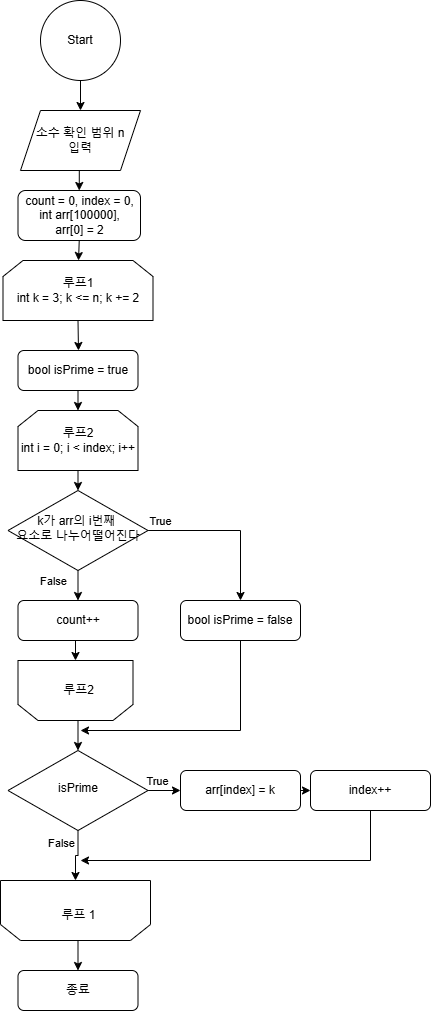

The diagram above was exported from draw.io. Its source (the exported page's mxGraphModel, read from the mxfile embedded in the PNG):
<mxGraphModel dx="1085" dy="1795" grid="1" gridSize="10" guides="1" tooltips="1" connect="1" arrows="1" fold="1" page="1" pageScale="1" pageWidth="827" pageHeight="1169" background="#ffffff" math="0" shadow="0">
  <root>
    <mxCell id="WIyWlLk6GJQsqaUBKTNV-0" />
    <mxCell id="WIyWlLk6GJQsqaUBKTNV-1" parent="WIyWlLk6GJQsqaUBKTNV-0" />
    <mxCell id="Y-3tPnoOPrftIA5f24tM-4" style="edgeStyle=orthogonalEdgeStyle;rounded=0;orthogonalLoop=1;jettySize=auto;html=1;exitX=0.5;exitY=1;exitDx=0;exitDy=0;entryX=0.5;entryY=0;entryDx=0;entryDy=0;" edge="1" parent="WIyWlLk6GJQsqaUBKTNV-1" source="Y-3tPnoOPrftIA5f24tM-1" target="Y-3tPnoOPrftIA5f24tM-3">
      <mxGeometry relative="1" as="geometry" />
    </mxCell>
    <mxCell id="Y-3tPnoOPrftIA5f24tM-1" value="Start" style="ellipse;whiteSpace=wrap;html=1;aspect=fixed;" vertex="1" parent="WIyWlLk6GJQsqaUBKTNV-1">
      <mxGeometry x="180" y="-110" width="80" height="80" as="geometry" />
    </mxCell>
    <mxCell id="Y-3tPnoOPrftIA5f24tM-84" style="edgeStyle=orthogonalEdgeStyle;rounded=0;orthogonalLoop=1;jettySize=auto;html=1;exitX=0.5;exitY=1;exitDx=0;exitDy=0;entryX=0.5;entryY=0;entryDx=0;entryDy=0;" edge="1" parent="WIyWlLk6GJQsqaUBKTNV-1" source="Y-3tPnoOPrftIA5f24tM-3" target="Y-3tPnoOPrftIA5f24tM-83">
      <mxGeometry relative="1" as="geometry" />
    </mxCell>
    <mxCell id="Y-3tPnoOPrftIA5f24tM-3" value="소수 확인 범위 n&lt;div&gt;입력&lt;/div&gt;" style="shape=parallelogram;perimeter=parallelogramPerimeter;whiteSpace=wrap;html=1;fixedSize=1;" vertex="1" parent="WIyWlLk6GJQsqaUBKTNV-1">
      <mxGeometry x="160" width="120" height="60" as="geometry" />
    </mxCell>
    <mxCell id="Y-3tPnoOPrftIA5f24tM-25" value="종료" style="rounded=1;whiteSpace=wrap;html=1;fontSize=12;glass=0;strokeWidth=1;shadow=0;" vertex="1" parent="WIyWlLk6GJQsqaUBKTNV-1">
      <mxGeometry x="157.5" y="860" width="120" height="40" as="geometry" />
    </mxCell>
    <mxCell id="Y-3tPnoOPrftIA5f24tM-43" style="edgeStyle=orthogonalEdgeStyle;rounded=0;orthogonalLoop=1;jettySize=auto;html=1;exitX=0.5;exitY=1;exitDx=0;exitDy=0;entryX=0.5;entryY=1;entryDx=0;entryDy=0;" edge="1" parent="WIyWlLk6GJQsqaUBKTNV-1" source="Y-3tPnoOPrftIA5f24tM-28" target="Y-3tPnoOPrftIA5f24tM-31">
      <mxGeometry relative="1" as="geometry" />
    </mxCell>
    <mxCell id="Y-3tPnoOPrftIA5f24tM-28" value="count++" style="rounded=1;whiteSpace=wrap;html=1;fontSize=12;glass=0;strokeWidth=1;shadow=0;" vertex="1" parent="WIyWlLk6GJQsqaUBKTNV-1">
      <mxGeometry x="157.5" y="490" width="120" height="40" as="geometry" />
    </mxCell>
    <mxCell id="Y-3tPnoOPrftIA5f24tM-92" style="edgeStyle=orthogonalEdgeStyle;rounded=0;orthogonalLoop=1;jettySize=auto;html=1;exitX=0.5;exitY=0;exitDx=0;exitDy=0;entryX=0.5;entryY=0;entryDx=0;entryDy=0;" edge="1" parent="WIyWlLk6GJQsqaUBKTNV-1" source="Y-3tPnoOPrftIA5f24tM-31" target="Y-3tPnoOPrftIA5f24tM-91">
      <mxGeometry relative="1" as="geometry" />
    </mxCell>
    <mxCell id="Y-3tPnoOPrftIA5f24tM-31" value="" style="shape=loopLimit;whiteSpace=wrap;html=1;rotation=-180;" vertex="1" parent="WIyWlLk6GJQsqaUBKTNV-1">
      <mxGeometry x="157.5" y="550" width="115" height="60" as="geometry" />
    </mxCell>
    <mxCell id="Y-3tPnoOPrftIA5f24tM-42" style="edgeStyle=orthogonalEdgeStyle;rounded=0;orthogonalLoop=1;jettySize=auto;html=1;exitX=0.5;exitY=1;exitDx=0;exitDy=0;entryX=0.5;entryY=0;entryDx=0;entryDy=0;" edge="1" parent="WIyWlLk6GJQsqaUBKTNV-1" source="Y-3tPnoOPrftIA5f24tM-34" target="Y-3tPnoOPrftIA5f24tM-28">
      <mxGeometry relative="1" as="geometry" />
    </mxCell>
    <mxCell id="Y-3tPnoOPrftIA5f24tM-44" value="False" style="edgeLabel;html=1;align=center;verticalAlign=middle;resizable=0;points=[];" vertex="1" connectable="0" parent="Y-3tPnoOPrftIA5f24tM-42">
      <mxGeometry x="0.0667" y="-4" relative="1" as="geometry">
        <mxPoint x="-21" y="-6" as="offset" />
      </mxGeometry>
    </mxCell>
    <mxCell id="Y-3tPnoOPrftIA5f24tM-64" style="edgeStyle=orthogonalEdgeStyle;rounded=0;orthogonalLoop=1;jettySize=auto;html=1;exitX=1;exitY=0.5;exitDx=0;exitDy=0;entryX=0.5;entryY=0;entryDx=0;entryDy=0;" edge="1" parent="WIyWlLk6GJQsqaUBKTNV-1" source="Y-3tPnoOPrftIA5f24tM-34" target="Y-3tPnoOPrftIA5f24tM-89">
      <mxGeometry relative="1" as="geometry">
        <mxPoint x="370" y="470" as="targetPoint" />
        <Array as="points">
          <mxPoint x="380" y="420" />
        </Array>
      </mxGeometry>
    </mxCell>
    <mxCell id="Y-3tPnoOPrftIA5f24tM-65" value="True" style="edgeLabel;html=1;align=center;verticalAlign=middle;resizable=0;points=[];" vertex="1" connectable="0" parent="Y-3tPnoOPrftIA5f24tM-64">
      <mxGeometry x="-0.9015" y="-3" relative="1" as="geometry">
        <mxPoint x="4" y="-13" as="offset" />
      </mxGeometry>
    </mxCell>
    <mxCell id="Y-3tPnoOPrftIA5f24tM-34" value="k가 arr의 i번째&amp;nbsp;&lt;div&gt;요소로&amp;nbsp;&lt;span style=&quot;background-color: initial;&quot;&gt;나누어떨어진다&lt;/span&gt;&lt;/div&gt;" style="rhombus;whiteSpace=wrap;html=1;shadow=0;fontFamily=Helvetica;fontSize=12;align=center;strokeWidth=1;spacing=6;spacingTop=-4;" vertex="1" parent="WIyWlLk6GJQsqaUBKTNV-1">
      <mxGeometry x="147.5" y="380" width="140" height="80" as="geometry" />
    </mxCell>
    <mxCell id="Y-3tPnoOPrftIA5f24tM-39" style="edgeStyle=orthogonalEdgeStyle;rounded=0;orthogonalLoop=1;jettySize=auto;html=1;exitX=0.5;exitY=1;exitDx=0;exitDy=0;entryX=0.5;entryY=0;entryDx=0;entryDy=0;" edge="1" parent="WIyWlLk6GJQsqaUBKTNV-1" source="Y-3tPnoOPrftIA5f24tM-35" target="Y-3tPnoOPrftIA5f24tM-34">
      <mxGeometry relative="1" as="geometry">
        <mxPoint x="217.5" y="360" as="targetPoint" />
      </mxGeometry>
    </mxCell>
    <mxCell id="Y-3tPnoOPrftIA5f24tM-35" value="&lt;div&gt;루프2&lt;/div&gt;int i = 0; i &amp;lt; index; i++" style="shape=loopLimit;whiteSpace=wrap;html=1;" vertex="1" parent="WIyWlLk6GJQsqaUBKTNV-1">
      <mxGeometry x="157.5" y="300" width="120" height="60" as="geometry" />
    </mxCell>
    <mxCell id="Y-3tPnoOPrftIA5f24tM-38" value="루프2" style="text;html=1;align=center;verticalAlign=middle;resizable=0;points=[];autosize=1;strokeColor=none;fillColor=none;" vertex="1" parent="WIyWlLk6GJQsqaUBKTNV-1">
      <mxGeometry x="192.5" y="565" width="50" height="30" as="geometry" />
    </mxCell>
    <mxCell id="Y-3tPnoOPrftIA5f24tM-77" style="edgeStyle=orthogonalEdgeStyle;rounded=0;orthogonalLoop=1;jettySize=auto;html=1;exitX=0.5;exitY=1;exitDx=0;exitDy=0;" edge="1" parent="WIyWlLk6GJQsqaUBKTNV-1" source="Y-3tPnoOPrftIA5f24tM-68">
      <mxGeometry relative="1" as="geometry">
        <mxPoint x="218" y="240" as="targetPoint" />
      </mxGeometry>
    </mxCell>
    <mxCell id="Y-3tPnoOPrftIA5f24tM-68" value="&lt;div&gt;루프1&lt;/div&gt;int k = 3; k &amp;lt;= n; k += 2" style="shape=loopLimit;whiteSpace=wrap;html=1;" vertex="1" parent="WIyWlLk6GJQsqaUBKTNV-1">
      <mxGeometry x="142.5" y="150" width="150" height="60" as="geometry" />
    </mxCell>
    <mxCell id="Y-3tPnoOPrftIA5f24tM-81" style="edgeStyle=orthogonalEdgeStyle;rounded=0;orthogonalLoop=1;jettySize=auto;html=1;exitX=0.5;exitY=0;exitDx=0;exitDy=0;entryX=0.5;entryY=0;entryDx=0;entryDy=0;" edge="1" parent="WIyWlLk6GJQsqaUBKTNV-1" source="Y-3tPnoOPrftIA5f24tM-70" target="Y-3tPnoOPrftIA5f24tM-25">
      <mxGeometry relative="1" as="geometry" />
    </mxCell>
    <mxCell id="Y-3tPnoOPrftIA5f24tM-70" value="" style="shape=loopLimit;whiteSpace=wrap;html=1;rotation=-180;" vertex="1" parent="WIyWlLk6GJQsqaUBKTNV-1">
      <mxGeometry x="140" y="770" width="150" height="60" as="geometry" />
    </mxCell>
    <mxCell id="Y-3tPnoOPrftIA5f24tM-72" value="루프 1" style="text;html=1;align=center;verticalAlign=middle;resizable=0;points=[];autosize=1;strokeColor=none;fillColor=none;" vertex="1" parent="WIyWlLk6GJQsqaUBKTNV-1">
      <mxGeometry x="187.5" y="790" width="60" height="30" as="geometry" />
    </mxCell>
    <mxCell id="Y-3tPnoOPrftIA5f24tM-85" style="edgeStyle=orthogonalEdgeStyle;rounded=0;orthogonalLoop=1;jettySize=auto;html=1;exitX=0.5;exitY=1;exitDx=0;exitDy=0;" edge="1" parent="WIyWlLk6GJQsqaUBKTNV-1" source="Y-3tPnoOPrftIA5f24tM-83">
      <mxGeometry relative="1" as="geometry">
        <mxPoint x="218" y="150" as="targetPoint" />
      </mxGeometry>
    </mxCell>
    <mxCell id="Y-3tPnoOPrftIA5f24tM-83" value="count = 0, index = 0,&lt;div&gt;int arr[100000],&lt;/div&gt;&lt;div&gt;arr[0] = 2&lt;/div&gt;" style="rounded=1;whiteSpace=wrap;html=1;fontSize=12;glass=0;strokeWidth=1;shadow=0;" vertex="1" parent="WIyWlLk6GJQsqaUBKTNV-1">
      <mxGeometry x="157.5" y="80" width="122.5" height="50" as="geometry" />
    </mxCell>
    <mxCell id="Y-3tPnoOPrftIA5f24tM-88" style="edgeStyle=orthogonalEdgeStyle;rounded=0;orthogonalLoop=1;jettySize=auto;html=1;exitX=0.5;exitY=1;exitDx=0;exitDy=0;entryX=0.5;entryY=0;entryDx=0;entryDy=0;" edge="1" parent="WIyWlLk6GJQsqaUBKTNV-1" source="Y-3tPnoOPrftIA5f24tM-87" target="Y-3tPnoOPrftIA5f24tM-35">
      <mxGeometry relative="1" as="geometry" />
    </mxCell>
    <mxCell id="Y-3tPnoOPrftIA5f24tM-87" value="bool isPrime = true" style="rounded=1;whiteSpace=wrap;html=1;fontSize=12;glass=0;strokeWidth=1;shadow=0;" vertex="1" parent="WIyWlLk6GJQsqaUBKTNV-1">
      <mxGeometry x="157.5" y="240" width="120" height="40" as="geometry" />
    </mxCell>
    <mxCell id="Y-3tPnoOPrftIA5f24tM-90" style="edgeStyle=orthogonalEdgeStyle;rounded=0;orthogonalLoop=1;jettySize=auto;html=1;exitX=0.5;exitY=1;exitDx=0;exitDy=0;" edge="1" parent="WIyWlLk6GJQsqaUBKTNV-1" source="Y-3tPnoOPrftIA5f24tM-89">
      <mxGeometry relative="1" as="geometry">
        <mxPoint x="220" y="620" as="targetPoint" />
        <Array as="points">
          <mxPoint x="380" y="620" />
        </Array>
      </mxGeometry>
    </mxCell>
    <mxCell id="Y-3tPnoOPrftIA5f24tM-89" value="bool isPrime = false" style="rounded=1;whiteSpace=wrap;html=1;fontSize=12;glass=0;strokeWidth=1;shadow=0;" vertex="1" parent="WIyWlLk6GJQsqaUBKTNV-1">
      <mxGeometry x="320" y="490" width="120" height="40" as="geometry" />
    </mxCell>
    <mxCell id="Y-3tPnoOPrftIA5f24tM-94" style="edgeStyle=orthogonalEdgeStyle;rounded=0;orthogonalLoop=1;jettySize=auto;html=1;exitX=1;exitY=0.5;exitDx=0;exitDy=0;entryX=0;entryY=0.5;entryDx=0;entryDy=0;" edge="1" parent="WIyWlLk6GJQsqaUBKTNV-1" source="Y-3tPnoOPrftIA5f24tM-91" target="Y-3tPnoOPrftIA5f24tM-93">
      <mxGeometry relative="1" as="geometry" />
    </mxCell>
    <mxCell id="Y-3tPnoOPrftIA5f24tM-98" value="True" style="edgeLabel;html=1;align=center;verticalAlign=middle;resizable=0;points=[];" vertex="1" connectable="0" parent="Y-3tPnoOPrftIA5f24tM-94">
      <mxGeometry x="-0.4769" y="1" relative="1" as="geometry">
        <mxPoint y="-9" as="offset" />
      </mxGeometry>
    </mxCell>
    <mxCell id="Y-3tPnoOPrftIA5f24tM-97" style="edgeStyle=orthogonalEdgeStyle;rounded=0;orthogonalLoop=1;jettySize=auto;html=1;exitX=0.5;exitY=1;exitDx=0;exitDy=0;entryX=0.5;entryY=1;entryDx=0;entryDy=0;" edge="1" parent="WIyWlLk6GJQsqaUBKTNV-1" source="Y-3tPnoOPrftIA5f24tM-91" target="Y-3tPnoOPrftIA5f24tM-70">
      <mxGeometry relative="1" as="geometry" />
    </mxCell>
    <mxCell id="Y-3tPnoOPrftIA5f24tM-99" value="False" style="edgeLabel;html=1;align=center;verticalAlign=middle;resizable=0;points=[];" vertex="1" connectable="0" parent="Y-3tPnoOPrftIA5f24tM-97">
      <mxGeometry x="-0.5429" y="3" relative="1" as="geometry">
        <mxPoint x="-20" as="offset" />
      </mxGeometry>
    </mxCell>
    <mxCell id="Y-3tPnoOPrftIA5f24tM-91" value="isPrime" style="rhombus;whiteSpace=wrap;html=1;shadow=0;fontFamily=Helvetica;fontSize=12;align=center;strokeWidth=1;spacing=6;spacingTop=-4;" vertex="1" parent="WIyWlLk6GJQsqaUBKTNV-1">
      <mxGeometry x="147.5" y="640" width="140" height="80" as="geometry" />
    </mxCell>
    <mxCell id="Y-3tPnoOPrftIA5f24tM-96" style="edgeStyle=orthogonalEdgeStyle;rounded=0;orthogonalLoop=1;jettySize=auto;html=1;exitX=1;exitY=0.5;exitDx=0;exitDy=0;entryX=0;entryY=0.5;entryDx=0;entryDy=0;" edge="1" parent="WIyWlLk6GJQsqaUBKTNV-1" source="Y-3tPnoOPrftIA5f24tM-93" target="Y-3tPnoOPrftIA5f24tM-95">
      <mxGeometry relative="1" as="geometry" />
    </mxCell>
    <mxCell id="Y-3tPnoOPrftIA5f24tM-93" value="arr[index] = k" style="rounded=1;whiteSpace=wrap;html=1;fontSize=12;glass=0;strokeWidth=1;shadow=0;" vertex="1" parent="WIyWlLk6GJQsqaUBKTNV-1">
      <mxGeometry x="320" y="660" width="120" height="40" as="geometry" />
    </mxCell>
    <mxCell id="Y-3tPnoOPrftIA5f24tM-100" style="edgeStyle=orthogonalEdgeStyle;rounded=0;orthogonalLoop=1;jettySize=auto;html=1;exitX=0.5;exitY=1;exitDx=0;exitDy=0;" edge="1" parent="WIyWlLk6GJQsqaUBKTNV-1" source="Y-3tPnoOPrftIA5f24tM-95">
      <mxGeometry relative="1" as="geometry">
        <mxPoint x="220" y="750" as="targetPoint" />
        <Array as="points">
          <mxPoint x="510" y="750" />
        </Array>
      </mxGeometry>
    </mxCell>
    <mxCell id="Y-3tPnoOPrftIA5f24tM-95" value="index++" style="rounded=1;whiteSpace=wrap;html=1;fontSize=12;glass=0;strokeWidth=1;shadow=0;" vertex="1" parent="WIyWlLk6GJQsqaUBKTNV-1">
      <mxGeometry x="450" y="660" width="120" height="40" as="geometry" />
    </mxCell>
  </root>
</mxGraphModel>